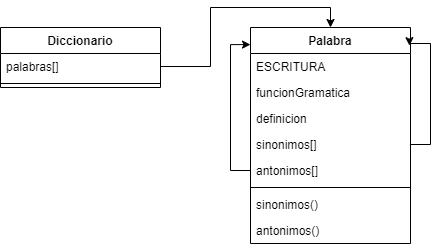

The diagram above was exported from draw.io. Its source (the exported page's mxGraphModel, read from the mxfile embedded in the PNG):
<mxGraphModel dx="868" dy="482" grid="1" gridSize="10" guides="1" tooltips="1" connect="1" arrows="1" fold="1" page="1" pageScale="1" pageWidth="827" pageHeight="1169" math="0" shadow="0">
  <root>
    <mxCell id="0" />
    <mxCell id="1" parent="0" />
    <mxCell id="cDxSAfFM48wc1IjdSYoG-1" value="Diccionario" style="swimlane;fontStyle=1;align=center;verticalAlign=top;childLayout=stackLayout;horizontal=1;startSize=26;horizontalStack=0;resizeParent=1;resizeParentMax=0;resizeLast=0;collapsible=1;marginBottom=0;" vertex="1" parent="1">
      <mxGeometry x="50" y="40" width="160" height="60" as="geometry" />
    </mxCell>
    <mxCell id="cDxSAfFM48wc1IjdSYoG-2" value="palabras[]" style="text;strokeColor=none;fillColor=none;align=left;verticalAlign=top;spacingLeft=4;spacingRight=4;overflow=hidden;rotatable=0;points=[[0,0.5],[1,0.5]];portConstraint=eastwest;" vertex="1" parent="cDxSAfFM48wc1IjdSYoG-1">
      <mxGeometry y="26" width="160" height="26" as="geometry" />
    </mxCell>
    <mxCell id="cDxSAfFM48wc1IjdSYoG-3" value="" style="line;strokeWidth=1;fillColor=none;align=left;verticalAlign=middle;spacingTop=-1;spacingLeft=3;spacingRight=3;rotatable=0;labelPosition=right;points=[];portConstraint=eastwest;" vertex="1" parent="cDxSAfFM48wc1IjdSYoG-1">
      <mxGeometry y="52" width="160" height="8" as="geometry" />
    </mxCell>
    <mxCell id="cDxSAfFM48wc1IjdSYoG-5" value="Palabra" style="swimlane;fontStyle=1;align=center;verticalAlign=top;childLayout=stackLayout;horizontal=1;startSize=26;horizontalStack=0;resizeParent=1;resizeParentMax=0;resizeLast=0;collapsible=1;marginBottom=0;" vertex="1" parent="1">
      <mxGeometry x="300" y="40" width="160" height="216" as="geometry" />
    </mxCell>
    <mxCell id="cDxSAfFM48wc1IjdSYoG-6" value="ESCRITURA" style="text;strokeColor=none;fillColor=none;align=left;verticalAlign=top;spacingLeft=4;spacingRight=4;overflow=hidden;rotatable=0;points=[[0,0.5],[1,0.5]];portConstraint=eastwest;" vertex="1" parent="cDxSAfFM48wc1IjdSYoG-5">
      <mxGeometry y="26" width="160" height="26" as="geometry" />
    </mxCell>
    <mxCell id="cDxSAfFM48wc1IjdSYoG-15" value="funcionGramatica" style="text;strokeColor=none;fillColor=none;align=left;verticalAlign=top;spacingLeft=4;spacingRight=4;overflow=hidden;rotatable=0;points=[[0,0.5],[1,0.5]];portConstraint=eastwest;" vertex="1" parent="cDxSAfFM48wc1IjdSYoG-5">
      <mxGeometry y="52" width="160" height="26" as="geometry" />
    </mxCell>
    <mxCell id="cDxSAfFM48wc1IjdSYoG-9" value="definicion" style="text;strokeColor=none;fillColor=none;align=left;verticalAlign=top;spacingLeft=4;spacingRight=4;overflow=hidden;rotatable=0;points=[[0,0.5],[1,0.5]];portConstraint=eastwest;" vertex="1" parent="cDxSAfFM48wc1IjdSYoG-5">
      <mxGeometry y="78" width="160" height="26" as="geometry" />
    </mxCell>
    <mxCell id="cDxSAfFM48wc1IjdSYoG-17" style="edgeStyle=orthogonalEdgeStyle;rounded=0;orthogonalLoop=1;jettySize=auto;html=1;entryX=0.994;entryY=0.084;entryDx=0;entryDy=0;entryPerimeter=0;" edge="1" parent="cDxSAfFM48wc1IjdSYoG-5" source="cDxSAfFM48wc1IjdSYoG-10" target="cDxSAfFM48wc1IjdSYoG-5">
      <mxGeometry relative="1" as="geometry">
        <Array as="points">
          <mxPoint x="180" y="117" />
          <mxPoint x="180" y="16" />
        </Array>
      </mxGeometry>
    </mxCell>
    <mxCell id="cDxSAfFM48wc1IjdSYoG-10" value="sinonimos[]" style="text;strokeColor=none;fillColor=none;align=left;verticalAlign=top;spacingLeft=4;spacingRight=4;overflow=hidden;rotatable=0;points=[[0,0.5],[1,0.5]];portConstraint=eastwest;" vertex="1" parent="cDxSAfFM48wc1IjdSYoG-5">
      <mxGeometry y="104" width="160" height="26" as="geometry" />
    </mxCell>
    <mxCell id="cDxSAfFM48wc1IjdSYoG-16" style="edgeStyle=orthogonalEdgeStyle;rounded=0;orthogonalLoop=1;jettySize=auto;html=1;entryX=0;entryY=0.079;entryDx=0;entryDy=0;entryPerimeter=0;" edge="1" parent="cDxSAfFM48wc1IjdSYoG-5" source="cDxSAfFM48wc1IjdSYoG-11" target="cDxSAfFM48wc1IjdSYoG-5">
      <mxGeometry relative="1" as="geometry" />
    </mxCell>
    <mxCell id="cDxSAfFM48wc1IjdSYoG-11" value="antonimos[]" style="text;strokeColor=none;fillColor=none;align=left;verticalAlign=top;spacingLeft=4;spacingRight=4;overflow=hidden;rotatable=0;points=[[0,0.5],[1,0.5]];portConstraint=eastwest;" vertex="1" parent="cDxSAfFM48wc1IjdSYoG-5">
      <mxGeometry y="130" width="160" height="26" as="geometry" />
    </mxCell>
    <mxCell id="cDxSAfFM48wc1IjdSYoG-7" value="" style="line;strokeWidth=1;fillColor=none;align=left;verticalAlign=middle;spacingTop=-1;spacingLeft=3;spacingRight=3;rotatable=0;labelPosition=right;points=[];portConstraint=eastwest;" vertex="1" parent="cDxSAfFM48wc1IjdSYoG-5">
      <mxGeometry y="156" width="160" height="8" as="geometry" />
    </mxCell>
    <mxCell id="cDxSAfFM48wc1IjdSYoG-8" value="sinonimos()" style="text;strokeColor=none;fillColor=none;align=left;verticalAlign=top;spacingLeft=4;spacingRight=4;overflow=hidden;rotatable=0;points=[[0,0.5],[1,0.5]];portConstraint=eastwest;" vertex="1" parent="cDxSAfFM48wc1IjdSYoG-5">
      <mxGeometry y="164" width="160" height="26" as="geometry" />
    </mxCell>
    <mxCell id="cDxSAfFM48wc1IjdSYoG-18" value="antonimos()" style="text;strokeColor=none;fillColor=none;align=left;verticalAlign=top;spacingLeft=4;spacingRight=4;overflow=hidden;rotatable=0;points=[[0,0.5],[1,0.5]];portConstraint=eastwest;" vertex="1" parent="cDxSAfFM48wc1IjdSYoG-5">
      <mxGeometry y="190" width="160" height="26" as="geometry" />
    </mxCell>
    <mxCell id="cDxSAfFM48wc1IjdSYoG-14" style="edgeStyle=orthogonalEdgeStyle;rounded=0;orthogonalLoop=1;jettySize=auto;html=1;" edge="1" parent="1" source="cDxSAfFM48wc1IjdSYoG-2" target="cDxSAfFM48wc1IjdSYoG-5">
      <mxGeometry relative="1" as="geometry">
        <Array as="points">
          <mxPoint x="260" y="79" />
          <mxPoint x="260" y="20" />
          <mxPoint x="380" y="20" />
        </Array>
      </mxGeometry>
    </mxCell>
  </root>
</mxGraphModel>